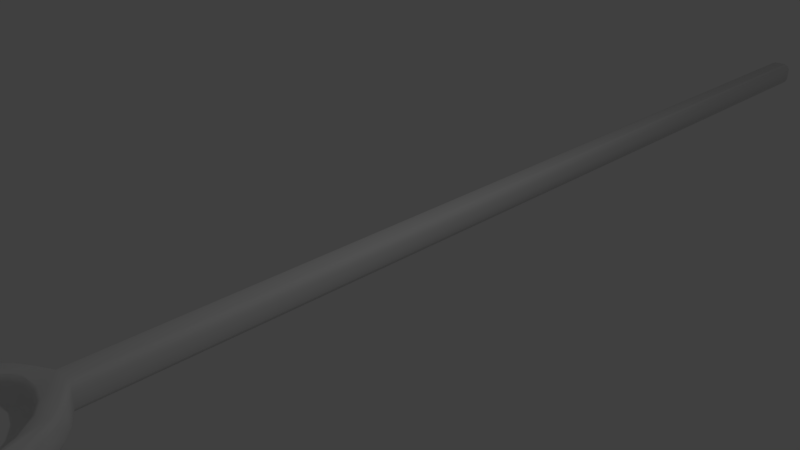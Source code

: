 # Source: polspoon.blend  (saved by Blender 2.77.0; exported with 4.5.12 LTS)
import bpy
from mathutils import Matrix  # noqa: F401  (used for matrix-valued properties, if any)

bpy.ops.wm.read_factory_settings(use_empty=True)
scene = bpy.context.scene
scene.name = 'Scene'

# ---- collections
col_collection_1 = bpy.data.collections.new('Collection 1'); scene.collection.children.link(col_collection_1)

# ---- materials (node trees are filled in below, after node groups)
mat_material_001 = bpy.data.materials.new('Material.001')
mat_material_001.alpha_threshold = 0.0
mat_material_001.use_transparent_shadow = False
mat_material_001.roughness = 0.5
mat_material_001.specular_intensity = 0.0

# ---- material node trees

# ---- world
world_world = bpy.data.worlds.new('World'); scene.world = world_world
world_world.color = (0.05088, 0.05088, 0.05088)
world_world.use_sun_shadow = False
world_world.sun_shadow_jitter_overblur = 0.0
world_world.cycles.sampling_method = 'MANUAL'

# ---- cameras
cam_camera = bpy.data.cameras.new('Camera')
cam_camera.clip_end = 100.0
cam_camera.lens = 35.0
cam_camera.sensor_width = 32.0
cam_camera.sensor_height = 18.0
cam_camera.ortho_scale = 7.314
cam_camera.dof.focus_distance = 0.0
cam_camera.dof.aperture_fstop = 128.0

# ---- lights
light_lamp = bpy.data.lights.new('Lamp', 'POINT')
light_lamp.transmission_factor = 0.0
light_lamp.cutoff_distance = 30.0
light_lamp.energy = 100.0
light_lamp.shadow_buffer_clip_start = 1.001
light_lamp.shadow_soft_size = 0.1
light_lamp.shadow_maximum_resolution = 0.006
light_lamp.use_absolute_resolution = True

# ---- meshes
me_polspoon = bpy.data.meshes.new('polspoon')
me_polspoon.from_pydata([(7.375, 412.9, 4.334), (7.497, -152.4, 3.163), (7.336, 413.6, -2.889), (7.381, -152.5, -3.07), (3.773, 417.4, -2.417), (-3.493, 417.4, -2.981), (3.487, 417.4, 4.31), (-3.779, 417.4, 3.741), (-7.287, 413.8, -2.947), (-7.428, -152.5, -2.992), (-7.325, 413.6, 4.278), (-7.323, -152.3, 4.632), (-14.57, -156.7, -3.396), (-13.8, -156.3, 6.559), (36.27, -228.3, 6.319), (33.74, -236.3, 5.803), (32.77, -238.5, -2.987), (-33.97, -181.0, 5.742), (-30.52, -173.9, 6.307), (-28.14, -169.8, -2.883), (-25.09, -166.1, -1.837), (-20.96, -161.3, 5.853), (-20.81, -161.2, -3.015), (-26.4, -167.3, 5.762), (-33.37, -179.7, -3.051), (-37.04, -191.3, -2.991), (-27.34, -248.2, 5.899), (-28.38, -246.7, -2.991), (-31.48, -241.4, 5.833), (-34.14, -235.2, -3.017), (-34.51, -234.1, 6.316), (-36.55, -227.6, -2.998), (-36.62, -226.8, 6.489), (-38.71, -214.1, -3.023), (-38.91, -211.5, 5.782), (-38.48, -200.2, -3.022), (-37.75, -195.6, 6.507), (-36.27, -188.4, 6.329), (-24.46, -251.9, -2.939), (-22.27, -254.3, 5.869), (-19.93, -256.4, -3.012), (-15.95, -259.5, 5.841), (-12.08, -261.6, -3.005), (-8.505, -263.0, 5.875), (-4.824, -263.9, -2.932), (0.8313, -264.3, 5.877), (0.5844, -264.3, -3.019), (5.767, -263.6, 6.304), (8.689, -262.9, -2.88), (10.8, -262.0, 6.512), (18.92, -257.3, 5.776), (16.09, -259.3, -2.934), (21.94, -254.5, -3.008), (23.92, -252.4, 6.329), (26.32, -249.6, -2.999), (27.92, -247.4, 5.859), (17.16, -158.2, -3.015), (14.29, -156.4, 5.799), (22.75, -163.1, -3.024), (24.31, -164.7, 5.787), (26.64, -167.7, -3.008), (29.52, -172.3, 6.424), (32.83, -178.5, -2.974), (33.59, -180.2, 5.877), (35.67, -186.1, -2.955), (37.04, -192.1, 6.446), (38.01, -196.7, -3.007), (38.59, -201.1, 5.854), (38.84, -211.0, -3.013), (38.48, -215.1, 6.427), (38.03, -219.6, -3.421), (36.32, -228.3, -3.058), (7.166, -152.2, 5.003), (3.491, 413.8, 7.976), (-3.668, 413.6, 7.981), (4.012, -152.3, 7.966), (-3.717, -152.4, 8.031), (17.88, -161.7, 8.118), (9.31, -163.7, 8.093), (22.33, -166.0, 8.118), (23.34, -178.0, 7.903), (31.43, -180.8, 8.1), (2.456, -255.3, 8.107), (-6.563, -254.1, 8.058), (-7.637, -260.9, 8.11), (-13.52, -158.5, 8.097), (-10.14, -163.0, 8.161), (32.04, -234.3, 8.136), (28.56, -227.9, 8.1), (28.45, -188.8, 8.086), (36.32, -201.0, 8.1), (36.41, -214.4, 8.11), (31.34, -208.9, 8.086), (20.16, -244.3, 7.998), (26.02, -246.1, 8.121), (18.09, -255.1, 8.1), (11.04, -252.4, 8.126), (10.12, -260.0, 8.1), (-14.58, -257.7, 8.1), (-13.44, -250.8, 8.093), (-20.46, -252.9, 8.11), (-25.72, -235.4, 8.11), (-29.4, -240.4, 8.115), (-25.39, -247.1, 8.1), (-30.68, -218.2, 8.086), (-36.58, -211.7, 8.118), (-34.55, -226.5, 8.1), (-35.8, -196.7, 8.1), (-30.33, -196.2, 8.1), (-25.15, -169.5, 8.128), (-19.64, -163.1, 8.1), (-3.566, 413.5, -6.717), (3.58, 412.7, -6.766), (3.755, -154.6, -6.705), (23.49, -169.6, -6.715), (-24.11, -246.8, -6.689), (-35.07, -213.4, -6.709), (34.43, -197.7, -6.709), (-29.85, -180.8, -6.709), (-24.95, -171.7, -6.709), (7.49, -259.5, -6.669), (-10.66, -258.2, -6.709), (-6.481, 413.7, -4.691), (-6.548, -153.0, -4.776), (-5.404, 413.7, -5.78), (-4.4, -154.3, -6.555), (5.436, 413.7, -5.754), (5.951, -153.3, -5.526), (6.506, 413.7, -4.646), (-5.444, 413.7, 7.078), (-6.088, -152.1, 6.741), (-6.469, 413.8, 5.997), (6.448, 413.7, 6.025), (6.051, -152.1, 6.769), (5.443, 413.7, 7.071), (4.042, 412.6, 7.918), (-6.103, 416.1, 4.029), (-5.299, 415.6, 6.062), (-3.942, 416.8, 5.568), (-3.282, 417.4, 4.539), (-3.428, 415.6, 7.081), (3.313, 416.1, 6.749), (-6.42, 415.6, -2.761), (5.379, 415.6, 6.025), (4.899, 416.8, 4.59), (6.889, 414.9, 4.137), (-3.381, 416.1, -5.443), (-5.407, 415.6, -4.637), (-4.904, 416.8, -3.256), (6.095, 416.1, -2.705), (3.472, 414.9, -6.228), (5.297, 415.6, -4.739), (3.918, 416.8, -4.251), (3.277, 417.4, -3.213), (-19.5, -175.5, 1.287), (-14.3, -169.7, 1.251), (-13.65, -169.1, 5.848), (-10.64, -167.0, 5.845), (-7.522, -165.6, 1.155), (-17.56, -172.8, 5.928), (-21.08, -177.4, 6.375), (-22.1, -179.7, 1.284), (-24.13, -183.5, 5.819), (-25.46, -187.2, 1.198), (-26.01, -188.3, 5.853), (-27.85, -195.9, 1.288), (-28.34, -196.5, 6.567), (-28.94, -205.3, 1.237), (-29.23, -206.5, 5.92), (-28.74, -217.4, 6.415), (-28.23, -217.1, 0.3973), (-26.47, -226.6, 1.219), (-26.73, -226.2, 5.801), (-23.24, -235.0, 1.201), (-23.83, -234.1, 5.822), (-18.26, -243.0, 1.273), (-20.26, -240.4, 5.855), (-17.23, -244.3, 5.767), (-10.89, -249.6, 1.146), (-12.08, -249.0, 5.862), (-4.347, -252.4, 1.382), (0.02714, -252.6, 0.5775), (-4.496, -252.4, 5.763), (-7.378, -251.7, 6.417), (19.52, -241.2, 1.155), (17.03, -244.2, 0.7255), (15.69, -245.9, 5.868), (-0.03899, -252.9, 5.895), (3.8, -252.6, 5.837), (5.933, -251.9, 1.174), (10.58, -250.0, 5.901), (12.05, -248.8, 1.232), (19.12, -242.0, 5.798), (23.44, -234.5, 1.266), (22.59, -236.6, 5.934), (23.41, -234.9, 5.849), (26.14, -227.6, 1.198), (26.31, -227.5, 5.803), (28.35, -218.9, 5.876), (28.23, -218.6, 1.319), (29.1, -209.3, 5.754), (29.03, -208.0, 1.219), (28.14, -197.9, 1.184), (14.88, -170.0, 5.787), (14.52, -170.0, 1.31), (20.82, -177.0, 6.464), (18.82, -174.6, 1.323), (28.67, -200.3, 5.938), (28.36, -198.2, 5.851), (26.42, -189.7, 5.753), (25.65, -187.5, 1.273), (23.63, -182.2, 6.308), (21.42, -178.6, 1.186), (11.93, -168.0, 1.301), (6.508, -165.0, 2.061), (8.204, -165.6, 5.864), (-0.4786, -163.9, 1.321), (1.538, -163.9, 5.861), (-5.172, -164.6, 5.839), (-1.743, -248.9, -1.838), (22.85, -188.6, -1.796), (25.27, -198.5, -1.735), (-23.71, -225.5, -1.735), (-20.65, -233.6, -1.776), (7.425, -247.3, -1.838), (25.23, -218.6, -1.735), (22.99, -227.5, -1.763), (-22.6, -187.9, -1.735), (-11.74, -171.4, -1.743), (-0.03638, -167.0, -1.745), (-0.7434, -164.9, -0.6058), (6.137, -165.3, 0.3413), (-28.69, -215.3, 1.243), (-7.127, -166.5, -0.7343), (-6.446, -168.0, -1.642), (12.91, -169.5, -0.316), (18.01, -175.4, -0.7), (20.63, -179.4, -0.7341), (24.62, -187.6, -0.6432), (27.34, -197.8, -0.3414), (27.98, -208.0, -0.7046), (27.08, -218.9, -0.7363), (25.3, -227.3, -0.4434), (22.65, -233.8, -0.6656), (18.72, -240.4, -0.7453), (11.33, -248.1, -0.6527), (5.613, -251.3, -0.198), (-4.401, -251.2, -0.7078), (-10.7, -248.8, -0.3185), (-17.64, -242.9, -0.0815), (-22.53, -234.0, -0.7288), (-25.7, -226.3, -0.3647), (-28.02, -205.4, -0.5042), (-26.77, -196.4, -0.8144), (-24.72, -187.4, -0.3492), (-21.28, -180.2, -0.6062), (-18.39, -175.8, -0.6725), (-13.24, -170.1, -0.5822), (5.764, -167.1, -1.429), (12.26, -170.6, -1.356), (18.19, -178.3, -1.643), (26.35, -208.3, -1.642), (21.02, -233.4, -1.642), (15.95, -242.6, -1.376), (10.41, -246.7, -1.642), (5.049, -250.1, -1.38), (-0.1039, -250.9, -1.314), (-3.997, -249.6, -1.642), (-10.26, -247.7, -1.343), (-16.59, -242.0, -1.364), (-25.96, -215.9, -1.642), (-25.21, -196.5, -1.642), (-18.35, -178.5, -1.643), (-27.04, -216.2, -1.079), (-13.06, -166.0, 8.01), (-5.51, -162.6, 8.01), (1.633, -161.6, 8.087), (16.76, -168.9, 8.037), (-20.52, -243.7, 8.011), (-26.59, -183.7, 8.034), (-20.98, -174.1, 7.95), (-12.51, -167.1, 7.339), (-5.336, -163.8, 7.229), (1.859, -163.1, 7.291), (8.681, -165.1, 7.27), (15.38, -169.4, 7.263), (27.14, -189.3, 7.312), (29.24, -199.0, 7.273), (29.92, -209.1, 7.312), (29.03, -219.1, 7.252), (27.1, -227.7, 7.312), (23.71, -236.2, 7.325), (19.82, -242.4, 7.312), (16.46, -246.3, 7.312), (10.7, -250.9, 7.308), (3.907, -253.3, 7.257), (0.05142, -253.7, 7.312), (-5.932, -252.9, 7.302), (-12.6, -249.5, 7.295), (-19.08, -243.5, 7.267), (-24.46, -234.6, 7.312), (-27.45, -226.6, 7.312), (-29.88, -206.6, 7.238), (-26.82, -188.2, 7.312), (-24.92, -183.2, 7.312), (-18.31, -172.5, 7.312), (14.29, -157.2, 7.12), (19.57, -160.3, 6.486), (23.61, -165.1, 7.309), (32.85, -180.4, 7.313), (37.79, -201.0, 7.312), (33.02, -236.0, 7.313), (27.27, -246.9, 7.313), (18.92, -256.3, 7.313), (0.868, -263.5, 7.313), (-8.198, -262.3, 7.313), (-15.48, -258.8, 7.313), (-21.64, -253.8, 7.312), (-26.69, -247.8, 7.312), (-30.69, -241.2, 7.312), (-38.1, -211.5, 7.312), (-33.26, -181.4, 7.312), (-25.79, -167.8, 7.312), (-20.52, -161.9, 7.313), (34.88, -227.8, 7.87), (22.98, -251.2, 7.87), (5.224, -262.1, 8.044), (-32.98, -234.0, 7.87), (-34.77, -189.3, 8.063), (-29.4, -174.9, 7.87), (16.51, -159.6, -5.554), (14.3, -156.6, -3.377), (15.03, -160.8, -6.599), (21.67, -163.7, -5.192), (25.57, -168.4, -5.386), (31.79, -179.6, -5.52), (34.66, -186.9, -5.189), (36.69, -197.0, -5.464), (37.99, -211.0, -4.776), (35.5, -228.1, -4.776), (31.65, -238.1, -5.188), (25.44, -248.2, -5.615), (21.13, -253.8, -5.128), (15.44, -258.0, -5.515), (8.514, -261.5, -5.436), (0.5931, -263.0, -5.372), (-4.885, -262.5, -5.421), (-11.37, -260.3, -5.493), (-19.39, -255.8, -4.776), (-23.66, -250.8, -5.417), (-27.52, -245.6, -5.407), (-33.06, -234.2, -5.484), (-35.55, -226.9, -5.162), (-37.18, -213.8, -5.644), (-37.38, -200.6, -5.168), (-35.66, -191.8, -5.598), (-32.47, -180.1, -4.97), (-27.26, -170.9, -5.45), (-20.2, -161.8, -4.776), (36.04, -210.6, -6.411), (34.43, -227.8, -5.883), (-18.65, -254.2, -6.276), (-19.3, -163.5, -6.385), (29.81, -179.9, -6.593), (33.09, -227.5, -6.593), (23.75, -247.4, -6.593), (14.23, -256.5, -6.593), (-2.238, -261.0, -6.584), (-30.97, -234.1, -6.593), (-33.77, -192.0, -6.593)], [], [(321, 329, 322, 18), (242, 243, 193, 196), (235, 259, 236), (17, 18, 19), (19, 18, 20), (190, 294, 293, 186), (23, 20, 18), (19, 24, 17), (56, 307, 59, 58), (27, 26, 28), (191, 245, 246, 189), (49, 326, 314, 47), (110, 323, 322, 329, 109), (113, 114, 117, 120, 121, 115, 116, 118, 119, 125, 111, 112), (39, 38, 40), (39, 40, 41), (41, 42, 43), (43, 42, 44), (45, 44, 46), (268, 267, 219, 223, 269), (47, 48, 49), (49, 48, 50), (48, 51, 50), (319, 318, 103, 102, 327), (58, 59, 61, 60), (199, 241, 242, 196), (218, 282, 281, 157), (27, 28, 30, 29), (56, 57, 307), (69, 310, 90, 91, 324), (259, 235, 231, 258), (60, 61, 62), (62, 61, 63), (46, 345, 344, 48), (339, 360, 359, 338, 70), (131, 10, 11, 130), (279, 108, 166, 303, 304), (25, 37, 17, 24), (3, 1, 72, 57, 56), (173, 250, 251, 171), (146, 152, 150), (231, 235, 213), (54, 341, 340, 16), (314, 315, 43, 45), (322, 323, 21, 23), (198, 200, 201, 199), (234, 233, 257, 228), (245, 185, 263), (266, 181, 246, 265), (69, 14, 71, 70), (151, 152, 149), (265, 245, 264), (113, 127, 330, 332), (61, 308, 79, 81, 309), (22, 20, 23, 21), (149, 144, 145), (129, 74, 140, 137), (312, 325, 313, 53), (175, 249, 250, 173), (122, 8, 142, 147), (98, 100, 317, 316), (198, 289, 288, 200), (20, 22, 19), (0, 1, 3, 2), (27, 38, 39, 26), (35, 354, 353, 33), (136, 138, 7), (7, 138, 139), (112, 150, 126), (201, 240, 241, 199), (42, 41, 40), (60, 62, 335, 334), (69, 70, 68), (29, 31, 352, 351), (116, 353, 354, 355, 369), (137, 138, 136), (229, 230, 233, 234), (183, 297, 182), (62, 63, 65, 64), (52, 342, 341, 54), (174, 176, 175, 173), (193, 243, 244, 184), (9, 12, 13, 11), (344, 345, 367, 120), (112, 111, 150), (206, 212, 211), (351, 368, 115, 350), (149, 152, 4), (4, 152, 153), (0, 145, 132), (141, 138, 140), (154, 155, 156), (253, 254, 163, 165), (3, 56, 331), (157, 158, 218), (125, 362, 358, 12, 123), (142, 8, 10, 136), (349, 115, 361), (232, 168, 169), (353, 116, 368, 351, 352), (258, 230, 229), (293, 294, 96, 93), (188, 190, 189), (178, 179, 180), (182, 180, 183), (183, 180, 179), (186, 185, 190), (181, 187, 188), (337, 117, 363, 335, 336), (44, 45, 43), (191, 190, 185), (184, 192, 193), (192, 194, 193), (49, 313, 95, 97, 326), (172, 301, 300, 174), (13, 12, 22, 21), (201, 200, 202), (203, 204, 205), (205, 204, 206), (67, 66, 64, 65), (200, 207, 202), (195, 197, 196, 193, 194), (155, 157, 156), (210, 211, 212), (213, 203, 214), (203, 215, 214), (318, 319, 28, 26), (214, 215, 216), (215, 217, 216), (8, 9, 11, 10), (229, 228, 227, 222, 223, 219, 224, 226, 225, 221, 220), (214, 231, 213), (38, 27, 350, 349), (206, 211, 205), (118, 369, 355, 356, 357, 119), (121, 120, 367), (31, 33, 353, 352), (197, 198, 199, 196), (177, 179, 178, 175), (247, 181, 266), (46, 44, 346, 345), (225, 241, 240, 261), (238, 237, 260, 220), (209, 211, 210), (308, 59, 307), (141, 140, 74, 73), (98, 84, 326, 97, 95, 94, 87, 91, 90, 81, 79, 78, 277, 80, 89, 92, 88, 93, 96, 82, 83, 99, 101, 104, 108, 279, 280, 86, 276, 76, 85, 110, 109, 328, 107, 105, 106, 102, 103, 100), (238, 239, 202, 210), (321, 17, 37), (10, 131, 137, 136), (232, 170, 167), (167, 170, 252), (326, 84, 315, 314), (77, 75, 135, 73, 74, 76, 276, 78, 79), (217, 218, 216), (69, 324, 311, 14), (343, 344, 120, 366), (252, 253, 165, 167), (181, 247, 180), (22, 358, 357, 19), (264, 224, 265), (222, 227, 271, 270), (268, 247, 267), (154, 256, 257, 155), (218, 217, 283, 282), (309, 63, 61), (272, 256, 255), (346, 347, 121, 367), (338, 359, 337), (147, 148, 146), (141, 6, 139, 138), (72, 0, 132, 133), (2, 128, 151, 149), (317, 318, 26, 39), (45, 46, 48, 47), (52, 54, 55, 53), (163, 254, 255, 161), (237, 238, 210, 212), (260, 237, 236), (252, 273, 270, 271, 253), (19, 357, 356, 24), (259, 258, 229, 220, 260), (36, 320, 105, 107, 328), (248, 249, 175, 178), (182, 187, 181, 180), (159, 160, 161, 154), (319, 327, 32, 30), (209, 210, 202, 207, 208), (252, 170, 273), (209, 208, 287, 286), (297, 83, 82, 296), (251, 250, 223, 222, 270, 273), (197, 195, 291, 290), (203, 213, 204), (86, 274, 275), (86, 275, 276), (186, 192, 184, 185), (205, 285, 203), (274, 281, 282), (274, 282, 275), (275, 282, 283), (275, 283, 276), (276, 283, 284), (276, 284, 78), (78, 284, 285), (78, 285, 277), (277, 285, 80), (80, 286, 89), (88, 92, 288, 289, 290), (35, 36, 37, 25), (155, 257, 233, 158), (101, 300, 301, 169, 104), (93, 292, 293), (96, 294, 295), (96, 295, 82), (82, 295, 296), (127, 3, 331, 56, 330), (99, 298, 299), (99, 299, 278), (278, 299, 300), (278, 300, 101), (249, 248, 268, 269), (153, 5, 7, 139, 6, 4), (307, 306, 75, 77, 79, 308), (279, 304, 280), (280, 305, 281, 274, 86), (285, 205, 80), (80, 211, 286), (297, 183, 298), (304, 160, 280), (280, 160, 305), (311, 15, 14), (283, 217, 215), (283, 215, 284), (284, 215, 203), (284, 203, 285), (162, 304, 303, 164), (239, 238, 220, 221, 261, 240), (129, 130, 76, 74), (179, 298, 183), (200, 288, 287, 208, 207), (13, 323, 110, 85, 76), (2, 145, 0), (192, 292, 291, 195, 194), (172, 174, 173, 171), (180, 247, 248, 178), (294, 190, 188), (294, 188, 295), (295, 188, 187), (295, 187, 296), (298, 179, 177), (298, 177, 299), (315, 316, 41, 43), (66, 67, 69, 68), (255, 254, 253, 271, 227, 272), (302, 168, 166), (51, 52, 53, 50), (146, 5, 153, 152), (328, 329, 321), (307, 57, 306), (168, 232, 167), (75, 306, 133), (133, 306, 57), (133, 57, 72), (36, 35, 33, 34), (8, 122, 123, 9), (168, 302, 169), (84, 98, 316, 315), (257, 256, 272, 228), (105, 320, 32, 327, 106), (29, 30, 32, 31), (16, 71, 14, 15), (5, 148, 136, 7), (160, 304, 162), (108, 104, 169, 302, 166), (126, 127, 113, 112), (161, 255, 256, 154), (40, 38, 349, 348), (90, 310, 65, 309, 81), (169, 172, 171, 170, 232), (278, 101, 99), (31, 32, 34, 33), (36, 328, 321, 37), (311, 312, 55, 15), (359, 364, 365, 366, 120, 117), (266, 265, 224, 219, 267), (169, 301, 172), (182, 297, 296, 187), (149, 4, 6, 144), (325, 95, 313), (162, 164, 163, 161, 160), (185, 245, 191), (198, 197, 290, 289), (310, 67, 65), (202, 239, 240, 201), (71, 16, 340, 339), (221, 225, 261), (134, 143, 141, 73), (242, 241, 225, 226, 262, 243), (127, 128, 2, 3), (174, 300, 299, 176), (109, 329, 328), (106, 327, 102), (95, 325, 94), (87, 324, 91), (312, 311, 324, 87, 94, 325), (13, 130, 11), (13, 76, 130), (114, 113, 332), (297, 298, 99, 83), (100, 103, 318, 317), (163, 164, 166, 165), (341, 365, 364, 360, 340), (263, 244, 243, 262), (134, 135, 75, 133), (231, 216, 230), (40, 348, 347, 42), (334, 335, 363, 114), (52, 51, 343, 342), (66, 68, 338, 337), (44, 42, 347, 346), (340, 360, 339), (58, 333, 330, 56), (233, 230, 216, 158), (206, 236, 237, 212), (27, 29, 351, 350), (332, 330, 333, 334, 114), (316, 317, 39, 41), (250, 249, 269), (93, 88, 290, 291, 292), (48, 344, 343, 51), (348, 361, 347), (166, 168, 167, 165), (64, 66, 337, 336), (24, 356, 355, 25), (143, 144, 141), (204, 235, 236, 206), (60, 334, 333, 58), (62, 64, 336, 335), (115, 349, 350), (125, 119, 362), (25, 355, 354, 35), (186, 293, 292, 192), (320, 34, 32), (111, 124, 147, 146), (343, 366, 365, 341, 342), (216, 231, 214), (156, 281, 305, 159), (263, 262, 226, 224, 264), (54, 16, 15, 55), (121, 361, 115), (368, 116, 115), (116, 369, 118), (122, 124, 125, 123), (89, 286, 287, 288, 92), (70, 338, 68), (9, 123, 12), (245, 263, 264), (323, 13, 21), (267, 247, 266), (131, 130, 129), (209, 286, 211), (313, 49, 50), (185, 244, 263), (150, 152, 151), (132, 143, 134), (71, 339, 70), (164, 303, 166), (357, 362, 119), (124, 122, 147), (320, 36, 34), (347, 361, 121), (268, 248, 247), (132, 145, 143), (128, 126, 151), (189, 190, 191), (135, 134, 73), (337, 359, 117), (265, 246, 245), (111, 146, 150), (157, 281, 156), (171, 251, 170), (1, 0, 72), (211, 80, 205), (132, 134, 133), (246, 181, 189), (142, 148, 147), (360, 364, 359), (176, 299, 177), (310, 69, 67), (128, 127, 126), (146, 148, 5), (176, 177, 175), (231, 230, 258), (321, 18, 17), (309, 65, 63), (313, 50, 53), (2, 149, 145), (319, 30, 28), (213, 235, 204), (117, 114, 363), (126, 150, 151), (154, 156, 159), (155, 158, 157), (308, 61, 59), (273, 170, 251), (181, 188, 189), (260, 236, 259), (22, 12, 358), (141, 144, 6), (145, 144, 143), (358, 362, 357), (314, 45, 47), (124, 111, 125), (244, 185, 184), (216, 218, 158), (131, 129, 137), (348, 349, 361), (345, 346, 367), (322, 23, 18), (228, 229, 234), (312, 53, 55), (140, 138, 137), (148, 142, 136), (227, 228, 272), (159, 305, 160), (250, 269, 223)])
me_polspoon.polygons.foreach_set('use_smooth', [True] * 427)
_uv = me_polspoon.uv_layers.new(name='UVMap')
_uv.uv.foreach_set('vector', [0.8159, 0.2348, 0.3676, 0.1304, 0.3832, 0.1405, 0.8127, 0.2458, 0.9134, 0.2089, 0.9154, 0.2191, 0.9069, 0.2196, 0.906, 0.2092, 0.8211, 0.00628, 0.8245, 0.007813, 0.7996, 0.01498, 0.8089, 0.2353, 0.8127, 0.2458, 0.7743, 0.2522, 0.7743, 0.2522, 0.8127, 0.2458, 0.7802, 0.2581, 0.7706, 0.2763, 0.7645, 0.2765, 0.7667, 0.2676, 0.7714, 0.268, 0.8124, 0.2561, 0.7802, 0.2581, 0.8127, 0.2458, 0.7743, 0.2522, 0.7714, 0.2373, 0.8089, 0.2353, 0.8351, 0.1261, 0.8735, 0.1293, 0.8697, 0.1366, 0.8325, 0.1336, 0.7742, 0.1397, 0.813, 0.1374, 0.8109, 0.1469, 0.7907, 0.274, 0.7989, 0.2751, 0.7963, 0.2836, 0.7898, 0.2833, 0.925, 0.2655, 0.93, 0.2729, 0.9285, 0.2802, 0.9237, 0.2728, 0.4104, 0.1475, 0.4063, 0.1491, 0.3832, 0.1405, 0.3676, 0.1304, 0.3856, 0.1379, 0.1531, 0.1601, 0.06597, 0.1386, 0.01682, 0.098, 0.1288, 0.005963, 0.2075, 0.007376, 0.267, 0.02405, 0.3176, 0.0723, 0.2979, 0.1203, 0.2773, 0.134, 0.1882, 0.1604, 0.2258, 0.9952, 0.1944, 0.994, 0.8154, 0.1289, 0.7763, 0.1325, 0.7782, 0.1262, 0.928, 0.3119, 0.8886, 0.309, 0.9252, 0.3037, 0.9252, 0.3037, 0.8858, 0.2985, 0.9233, 0.2936, 0.9233, 0.2936, 0.8858, 0.2985, 0.8847, 0.2888, 0.9221, 0.2803, 0.8847, 0.2888, 0.8837, 0.2808, 0.9293, 0.1202, 0.9027, 0.1233, 0.8928, 0.122, 0.9744, 0.09938, 0.9566, 0.1115, 0.9237, 0.2728, 0.8843, 0.2686, 0.925, 0.2655, 0.925, 0.2655, 0.8843, 0.2686, 0.9237, 0.2527, 0.8843, 0.2686, 0.8854, 0.2572, 0.9237, 0.2527, 0.3597, 0.03279, 0.3769, 0.02297, 0.3819, 0.02415, 0.3641, 0.03369, 0.3496, 0.04361, 0.8325, 0.1336, 0.8697, 0.1366, 0.8705, 0.1489, 0.8309, 0.1417, 0.9045, 0.196, 0.9136, 0.1958, 0.9134, 0.2089, 0.906, 0.2092, 0.8285, 0.2857, 0.8214, 0.2859, 0.8233, 0.2749, 0.8288, 0.2773, 0.7742, 0.1397, 0.8109, 0.1469, 0.8114, 0.1572, 0.7714, 0.1557, 0.9186, 0.3163, 0.8818, 0.3197, 0.8794, 0.3123, 0.657, 0.07089, 0.657, 0.09087, 0.6524, 0.09073, 0.6522, 0.07102, 0.645, 0.05139, 0.8245, 0.007813, 0.8211, 0.00628, 0.85, 0.0004661, 0.8519, 0.00244, 0.8309, 0.1417, 0.8705, 0.1489, 0.8291, 0.1589, 0.8291, 0.1589, 0.8705, 0.1489, 0.867, 0.1615, 0.8837, 0.2808, 0.8764, 0.2806, 0.8765, 0.2688, 0.8843, 0.2686, 0.009591, 0.05278, 0.01433, 0.05314, 0.008785, 0.078, 0.0, 0.07799, 0.002379, 0.06613, 0.6628, 0.00272, 0.6707, 0.002958, 0.6691, 0.8333, 0.6597, 0.8329, 0.3805, 0.1156, 0.3626, 0.09917, 0.3672, 0.09888, 0.3778, 0.1106, 0.3862, 0.1179, 0.7698, 0.2199, 0.8102, 0.224, 0.8089, 0.2353, 0.7714, 0.2373, 0.92, 0.3305, 0.8932, 0.3296, 0.8852, 0.3299, 0.8818, 0.3197, 0.9186, 0.3163, 0.9469, 0.1488, 0.9553, 0.1493, 0.9531, 0.1617, 0.946, 0.1616, 0.2245, 0.9988, 0.1938, 1.0, 0.1948, 0.9973, 0.8533, 0.302, 0.8583, 0.311, 0.8511, 0.31, 0.834, 0.2595, 0.8264, 0.2587, 0.8236, 0.2449, 0.8311, 0.2455, 0.9285, 0.2802, 0.9296, 0.2931, 0.9233, 0.2936, 0.9221, 0.2803, 0.8177, 0.2558, 0.8202, 0.2649, 0.8153, 0.2654, 0.8124, 0.2561, 0.8849, 0.1962, 0.885, 0.182, 0.9049, 0.1803, 0.9045, 0.196, 0.9049, 0.003283, 0.9069, 0.001788, 0.9347, 0.006233, 0.9281, 0.008088, 0.8358, 0.1214, 0.8125, 0.1155, 0.8152, 0.1136, 0.8005, 0.2918, 0.7926, 0.292, 0.7963, 0.2836, 0.8005, 0.284, 0.8684, 0.2128, 0.8696, 0.2319, 0.8291, 0.2317, 0.8269, 0.2189, 0.7121, 0.00182, 0.7153, 0.0, 0.7188, 0.001219, 0.8631, 0.1241, 0.8358, 0.1214, 0.8399, 0.1195, 0.1531, 0.1601, 0.1439, 0.162, 0.09836, 0.1532, 0.1037, 0.1511, 0.6206, 0.133, 0.5979, 0.1438, 0.5931, 0.1424, 0.6319, 0.1205, 0.6363, 0.1211, 0.7772, 0.2657, 0.7802, 0.2581, 0.8124, 0.2561, 0.8153, 0.2654, 0.7188, 0.001219, 0.7498, 0.0002432, 0.7481, 0.003304, 0.4867, 0.9955, 0.4944, 0.9952, 0.4951, 0.9981, 0.4887, 0.9981, 0.6114, 0.02363, 0.5922, 0.01714, 0.5748, 0.009993, 0.5957, 0.01608, 0.9481, 0.136, 0.9545, 0.136, 0.9553, 0.1493, 0.9469, 0.1488, 0.7089, 0.002692, 0.7017, 0.002847, 0.7006, 7.897e-05, 0.7066, 0.0, 0.4287, 0.008385, 0.4032, 0.01555, 0.3987, 0.01406, 0.4253, 0.006649, 0.8849, 0.1962, 0.8787, 0.1964, 0.878, 0.1819, 0.885, 0.182, 0.7802, 0.2581, 0.7772, 0.2657, 0.7743, 0.2522, 0.7485, 0.006681, 0.7435, 0.8241, 0.7166, 0.8241, 0.7172, 0.004919, 0.7742, 0.1397, 0.7763, 0.1325, 0.8154, 0.1289, 0.813, 0.1374, 0.7693, 0.2066, 0.7618, 0.2066, 0.7618, 0.1867, 0.7691, 0.1866, 0.8125, 0.3251, 0.8035, 0.3274, 0.8027, 0.3242, 0.8027, 0.3242, 0.8035, 0.3274, 0.8002, 0.3256, 0.1944, 0.994, 0.1948, 0.9973, 0.1868, 0.9957, 0.9049, 0.1803, 0.9131, 0.1805, 0.9136, 0.1958, 0.9045, 0.196, 0.8858, 0.2985, 0.9252, 0.3037, 0.8886, 0.309, 0.8309, 0.1417, 0.8291, 0.1589, 0.8215, 0.1591, 0.8235, 0.1422, 0.8684, 0.2128, 0.8269, 0.2189, 0.8278, 0.2074, 0.7714, 0.1557, 0.7702, 0.167, 0.7628, 0.1674, 0.7641, 0.1561, 0.3176, 0.0723, 0.3265, 0.07207, 0.3284, 0.09178, 0.3212, 0.1047, 0.3137, 0.1041, 0.8097, 0.3282, 0.8035, 0.3274, 0.8125, 0.3251, 0.8769, 0.002136, 0.8793, 2.306e-05, 0.9069, 0.001788, 0.9049, 0.003283, 0.7686, 0.3024, 0.7633, 0.3007, 0.7708, 0.2986, 0.8291, 0.1589, 0.867, 0.1615, 0.8684, 0.1795, 0.8283, 0.1707, 0.8868, 0.2478, 0.8794, 0.2485, 0.8814, 0.241, 0.889, 0.2402, 0.9266, 0.1499, 0.9274, 0.1397, 0.9481, 0.136, 0.9469, 0.1488, 0.9069, 0.2196, 0.9154, 0.2191, 0.9153, 0.2293, 0.9092, 0.2298, 0.9769, 0.2396, 0.9784, 0.2503, 0.9364, 0.2509, 0.9441, 0.2399, 0.1256, 0.003009, 0.1594, 0.0007275, 0.1715, 0.003892, 0.1288, 0.005963, 0.1944, 0.994, 0.2258, 0.9952, 0.1948, 0.9973, 0.909, 0.1324, 0.9083, 0.1379, 0.8853, 0.1426, 0.306, 0.04131, 0.2985, 0.04231, 0.267, 0.02405, 0.2814, 0.02525, 0.7633, 0.3156, 0.7695, 0.3131, 0.7697, 0.316, 0.7697, 0.316, 0.7695, 0.3131, 0.7722, 0.3146, 0.7485, 0.006681, 0.7481, 0.003304, 0.7561, 0.004811, 0.7723, 0.329, 0.8035, 0.3274, 0.8017, 0.3297, 0.8515, 0.2628, 0.8496, 0.2716, 0.8295, 0.2724, 0.9563, 0.2057, 0.9553, 0.2179, 0.949, 0.2184, 0.9471, 0.2063, 0.92, 0.3305, 0.9186, 0.3163, 0.9214, 0.3206, 0.8288, 0.2773, 0.8485, 0.282, 0.8285, 0.2857, 0.1882, 0.1604, 0.2511, 0.1469, 0.2567, 0.149, 0.23, 0.1558, 0.1979, 0.1623, 0.7006, 7.897e-05, 0.7017, 0.002847, 0.6707, 0.002958, 0.671, 0.0001539, 0.2647, 0.01796, 0.267, 0.02405, 0.2418, 0.01271, 0.9458, 0.1795, 0.9261, 0.1913, 0.9239, 0.1753, 0.3265, 0.07207, 0.3176, 0.0723, 0.2985, 0.04231, 0.306, 0.04131, 0.3183, 0.05256, 0.8519, 0.00244, 0.8793, 2.306e-05, 0.8769, 0.002136, 0.5646, 0.02459, 0.539, 0.0181, 0.5418, 0.01632, 0.5791, 0.02793, 0.7699, 0.2864, 0.7706, 0.2763, 0.7898, 0.2833, 0.7919, 0.3075, 0.7724, 0.3093, 0.7898, 0.2984, 0.7708, 0.2986, 0.7898, 0.2984, 0.7686, 0.3024, 0.7686, 0.3024, 0.7898, 0.2984, 0.7724, 0.3093, 0.7714, 0.268, 0.794, 0.2662, 0.7706, 0.2763, 0.7926, 0.292, 0.7697, 0.2921, 0.7699, 0.2864, 0.007106, 0.09856, 0.01682, 0.098, 0.03789, 0.1234, 0.03049, 0.1246, 0.01678, 0.1138, 0.8847, 0.2888, 0.9221, 0.2803, 0.9233, 0.2936, 0.7907, 0.274, 0.7706, 0.2763, 0.794, 0.2662, 0.9092, 0.2298, 0.8893, 0.2311, 0.9069, 0.2196, 0.8893, 0.2311, 0.8871, 0.2226, 0.9069, 0.2196, 0.5379, 0.00302, 0.5748, 0.009993, 0.5709, 0.01159, 0.5361, 0.004501, 0.5147, 0.001494, 0.9261, 0.1622, 0.9194, 0.162, 0.9201, 0.1496, 0.9266, 0.1499, 0.9364, 0.2509, 0.9784, 0.2503, 0.9767, 0.2602, 0.9383, 0.2612, 0.9049, 0.1803, 0.885, 0.182, 0.9052, 0.1652, 0.8903, 0.128, 0.911, 0.1261, 0.8865, 0.1348, 0.8865, 0.1348, 0.911, 0.1261, 0.909, 0.1324, 0.8658, 0.193, 0.8276, 0.1865, 0.8283, 0.1707, 0.8684, 0.1795, 0.885, 0.182, 0.8844, 0.1687, 0.9052, 0.1652, 0.8871, 0.2201, 0.886, 0.2091, 0.906, 0.2092, 0.9069, 0.2196, 0.8871, 0.2226, 0.8496, 0.2716, 0.8288, 0.2773, 0.8295, 0.2724, 0.9062, 0.1504, 0.8853, 0.1426, 0.9083, 0.1379, 0.8511, 0.31, 0.8327, 0.3136, 0.8455, 0.3026, 0.8327, 0.3136, 0.8301, 0.3049, 0.8455, 0.3026, 0.8177, 0.1378, 0.8158, 0.1472, 0.8109, 0.1469, 0.813, 0.1374, 0.8455, 0.3026, 0.8301, 0.3049, 0.848, 0.2928, 0.8301, 0.3049, 0.8285, 0.2955, 0.848, 0.2928, 0.7017, 0.002847, 0.702, 0.8336, 0.6691, 0.8333, 0.6707, 0.002958, 0.8769, 0.002136, 0.9281, 0.008088, 0.9777, 0.03232, 0.9857, 0.08765, 0.9744, 0.09938, 0.8928, 0.122, 0.8537, 0.1196, 0.7831, 0.09172, 0.7722, 0.07824, 0.7704, 0.04874, 0.7788, 0.03442, 0.8455, 0.3026, 0.8533, 0.302, 0.8511, 0.31, 0.7763, 0.1325, 0.7742, 0.1397, 0.7668, 0.1404, 0.7686, 0.1334, 0.909, 0.1324, 0.8853, 0.1426, 0.8865, 0.1348, 0.2979, 0.1203, 0.3137, 0.1041, 0.3212, 0.1047, 0.3086, 0.1218, 0.2855, 0.1358, 0.2773, 0.134, 0.2075, 0.007376, 0.1288, 0.005963, 0.1715, 0.003892, 0.7702, 0.167, 0.7691, 0.1866, 0.7618, 0.1867, 0.7628, 0.1674, 0.886, 0.2091, 0.8849, 0.1962, 0.9045, 0.196, 0.906, 0.2092, 0.9286, 0.1334, 0.9295, 0.1266, 0.9498, 0.1261, 0.9481, 0.136, 0.7989, 0.2981, 0.7926, 0.292, 0.8005, 0.2918, 0.8837, 0.2808, 0.8847, 0.2888, 0.877, 0.2884, 0.8764, 0.2806, 0.7722, 0.07824, 0.7663, 0.07861, 0.7619, 0.06343, 0.7668, 0.0636, 0.7741, 0.0315, 0.7891, 0.02066, 0.7994, 0.01933, 0.7788, 0.03442, 0.8862, 0.1535, 0.8853, 0.1426, 0.9062, 0.1504, 0.8749, 0.137, 0.8697, 0.1366, 0.8735, 0.1293, 0.5248, 0.9981, 0.4951, 0.9981, 0.4944, 0.9952, 0.5248, 0.9958, 0.4287, 0.008385, 0.4589, 0.003501, 0.5147, 0.001494, 0.5361, 0.004501, 0.5709, 0.01159, 0.607, 0.02455, 0.6326, 0.04224, 0.6522, 0.07102, 0.6524, 0.09073, 0.6319, 0.1205, 0.5931, 0.1424, 0.536, 0.1461, 0.5667, 0.1385, 0.5962, 0.1247, 0.6187, 0.1089, 0.6304, 0.07911, 0.6175, 0.05123, 0.5791, 0.02793, 0.5418, 0.01632, 0.5036, 0.01181, 0.4648, 0.01368, 0.4342, 0.01847, 0.3809, 0.0414, 0.3601, 0.06676, 0.3626, 0.09917, 0.3805, 0.1156, 0.4032, 0.1313, 0.4526, 0.1464, 0.5039, 0.1494, 0.4791, 0.1626, 0.4374, 0.1541, 0.4104, 0.1475, 0.3856, 0.1379, 0.3428, 0.1095, 0.3388, 0.09852, 0.3348, 0.07645, 0.343, 0.0546, 0.3641, 0.03369, 0.3819, 0.02415, 0.4032, 0.01555, 0.9143, 0.1506, 0.912, 0.1655, 0.9052, 0.1652, 0.9062, 0.1504, 0.8159, 0.2348, 0.8089, 0.2353, 0.8102, 0.224, 0.6707, 0.002958, 0.6628, 0.00272, 0.662, 6.214e-05, 0.671, 0.0001539, 0.9458, 0.1795, 0.9497, 0.1757, 0.9463, 0.1931, 0.9463, 0.1931, 0.9497, 0.1757, 0.9541, 0.1928, 0.5147, 0.001494, 0.4589, 0.003501, 0.4569, 0.001488, 0.4962, 0.0, 0.5731, 0.1492, 0.5131, 0.1627, 0.5275, 0.9937, 0.5248, 0.9958, 0.4944, 0.9952, 0.4791, 0.1626, 0.5039, 0.1494, 0.536, 0.1461, 0.5931, 0.1424, 0.8285, 0.2955, 0.8285, 0.2857, 0.848, 0.2928, 0.8684, 0.2128, 0.645, 0.05139, 0.6367, 0.03967, 0.8696, 0.2319, 0.09566, 0.008285, 0.1256, 0.003009, 0.1288, 0.005963, 0.1002, 0.0105, 0.9541, 0.1928, 0.9563, 0.2057, 0.9471, 0.2063, 0.9463, 0.1931, 0.7926, 0.292, 0.7989, 0.2981, 0.7898, 0.2984, 0.7772, 0.2657, 0.7698, 0.2649, 0.7664, 0.2517, 0.7743, 0.2522, 0.8399, 0.1195, 0.8537, 0.1196, 0.8631, 0.1241, 0.9857, 0.08765, 0.9777, 0.03232, 0.9896, 0.04446, 0.9945, 0.07296, 0.9293, 0.1202, 0.9054, 0.1254, 0.9027, 0.1233, 0.8515, 0.2628, 0.8582, 0.2634, 0.8572, 0.2732, 0.8496, 0.2716, 0.8285, 0.2857, 0.8285, 0.2955, 0.8222, 0.2964, 0.8214, 0.2859, 0.8734, 0.1618, 0.867, 0.1615, 0.8705, 0.1489, 0.9573, 0.01834, 0.9585, 0.01479, 0.9703, 0.0206, 0.1825, 0.00133, 0.2114, 0.004446, 0.2075, 0.007376, 0.1715, 0.003892, 0.0, 0.07799, 0.008785, 0.078, 0.007106, 0.09856, 0.8102, 0.3126, 0.8078, 0.3144, 0.8019, 0.3116, 0.7723, 0.329, 0.7716, 0.3252, 0.8002, 0.3256, 0.8035, 0.3274, 0.7516, 0.8238, 0.7485, 0.006681, 0.7561, 0.004811, 0.7593, 0.8233, 0.7172, 0.004919, 0.7099, 0.004582, 0.7121, 0.00182, 0.7188, 0.001219, 0.8202, 0.1294, 0.8177, 0.1378, 0.813, 0.1374, 0.8154, 0.1289, 0.9221, 0.2803, 0.8837, 0.2808, 0.8843, 0.2686, 0.9237, 0.2728, 0.8868, 0.2478, 0.889, 0.2402, 0.928, 0.2376, 0.9279, 0.2444, 0.949, 0.2184, 0.9553, 0.2179, 0.957, 0.2278, 0.9502, 0.2284, 0.9146, 0.1384, 0.9143, 0.1506, 0.9062, 0.1504, 0.9083, 0.1379, 0.7994, 0.01933, 0.7891, 0.02066, 0.7996, 0.01498, 0.9999, 0.0575, 0.9992, 0.07338, 0.9945, 0.07296, 0.9896, 0.04446, 0.9958, 0.04401, 0.7743, 0.2522, 0.7664, 0.2517, 0.7641, 0.237, 0.7714, 0.2373, 0.8245, 0.007813, 0.8519, 0.00244, 0.8769, 0.002136, 0.7788, 0.03442, 0.7994, 0.01933, 0.3341, 0.09878, 0.3298, 0.0764, 0.3348, 0.07645, 0.3388, 0.09852, 0.3428, 0.1095, 0.9563, 0.1268, 0.9545, 0.136, 0.9481, 0.136, 0.9498, 0.1261, 0.7708, 0.2986, 0.7697, 0.2921, 0.7926, 0.292, 0.7898, 0.2984, 0.8305, 0.2658, 0.929, 0.2317, 0.9502, 0.2284, 0.8515, 0.2628, 0.3597, 0.03279, 0.8175, 0.1577, 0.8108, 0.168, 0.3451, 0.04308, 0.8862, 0.1535, 0.9062, 0.1504, 0.9052, 0.1652, 0.8844, 0.1687, 0.8849, 0.1656, 0.9541, 0.1928, 0.9497, 0.1757, 0.9564, 0.1769, 0.8862, 0.1535, 0.8849, 0.1656, 0.8786, 0.167, 0.8793, 0.1531, 0.4662, 0.01483, 0.4648, 0.01368, 0.5036, 0.01181, 0.4928, 0.01334, 0.9915, 0.08818, 0.979, 0.1, 0.9744, 0.09938, 0.9857, 0.08765, 0.9945, 0.07296, 0.9992, 0.07338, 0.886, 0.2091, 0.8871, 0.2201, 0.8808, 0.2219, 0.8793, 0.2094, 0.8327, 0.3136, 0.8511, 0.31, 0.8522, 0.3134, 0.4526, 0.1464, 0.4387, 0.1428, 0.4713, 0.1479, 0.4526, 0.1464, 0.4713, 0.1479, 0.5039, 0.1494, 0.8906, 0.237, 0.8893, 0.2311, 0.9092, 0.2298, 0.9121, 0.2343, 0.8865, 0.1348, 0.8858, 0.1275, 0.8903, 0.128, 0.4387, 0.1428, 0.4412, 0.1413, 0.4719, 0.1467, 0.4387, 0.1428, 0.4719, 0.1467, 0.4713, 0.1479, 0.4713, 0.1479, 0.4719, 0.1467, 0.5037, 0.1475, 0.4713, 0.1479, 0.5037, 0.1475, 0.5039, 0.1494, 0.5039, 0.1494, 0.5037, 0.1475, 0.533, 0.1442, 0.5039, 0.1494, 0.533, 0.1442, 0.536, 0.1461, 0.536, 0.1461, 0.533, 0.1442, 0.562, 0.1376, 0.536, 0.1461, 0.562, 0.1376, 0.5667, 0.1385, 0.5667, 0.1385, 0.562, 0.1376, 0.5962, 0.1247, 0.5962, 0.1247, 0.6143, 0.1084, 0.6187, 0.1089, 0.6175, 0.05123, 0.6304, 0.07911, 0.6259, 0.07914, 0.622, 0.06455, 0.6129, 0.05172, 0.7693, 0.2066, 0.81, 0.2127, 0.8102, 0.224, 0.7698, 0.2199, 0.8496, 0.2716, 0.8572, 0.2732, 0.8572, 0.2825, 0.8485, 0.282, 0.3809, 0.0414, 0.3853, 0.04209, 0.3724, 0.05401, 0.3646, 0.06697, 0.3601, 0.06676, 0.5791, 0.02793, 0.5794, 0.03026, 0.5646, 0.02459, 0.5418, 0.01632, 0.539, 0.0181, 0.51, 0.01392, 0.5418, 0.01632, 0.51, 0.01392, 0.5036, 0.01181, 0.5036, 0.01181, 0.51, 0.01392, 0.4928, 0.01334, 0.9271, 0.3318, 0.92, 0.3305, 0.9214, 0.3206, 0.9186, 0.3163, 0.9271, 0.3177, 0.4342, 0.01847, 0.438, 0.02018, 0.4103, 0.02928, 0.4342, 0.01847, 0.4103, 0.02928, 0.4045, 0.02902, 0.4045, 0.02902, 0.4103, 0.02928, 0.3853, 0.04209, 0.4045, 0.02902, 0.3853, 0.04209, 0.3809, 0.0414, 0.9606, 0.1127, 0.9318, 0.1219, 0.9293, 0.1202, 0.9566, 0.1115, 0.7722, 0.3146, 0.8009, 0.315, 0.8027, 0.3242, 0.8002, 0.3256, 0.7716, 0.3252, 0.7697, 0.316, 0.5793, 0.1501, 0.5566, 0.1559, 0.5131, 0.1627, 0.5731, 0.1492, 0.5931, 0.1424, 0.5979, 0.1438, 0.3805, 0.1156, 0.3862, 0.1179, 0.4032, 0.1313, 0.4032, 0.1313, 0.4153, 0.1336, 0.4412, 0.1413, 0.4387, 0.1428, 0.4526, 0.1464, 0.562, 0.1376, 0.5853, 0.1276, 0.5962, 0.1247, 0.8792, 0.1419, 0.8853, 0.1426, 0.8793, 0.1531, 0.4662, 0.01483, 0.4617, 0.01633, 0.438, 0.02018, 0.3862, 0.1179, 0.402, 0.1268, 0.4032, 0.1313, 0.4032, 0.1313, 0.402, 0.1268, 0.4153, 0.1336, 0.8738, 0.2423, 0.8687, 0.2427, 0.8696, 0.2319, 0.8222, 0.2964, 0.8285, 0.2955, 0.8301, 0.3049, 0.8222, 0.2964, 0.8301, 0.3049, 0.8238, 0.3053, 0.8238, 0.3053, 0.8301, 0.3049, 0.8327, 0.3136, 0.8238, 0.3053, 0.8327, 0.3136, 0.8279, 0.3144, 0.9295, 0.2235, 0.9248, 0.2239, 0.9222, 0.2175, 0.9286, 0.2169, 0.7644, 0.04846, 0.7741, 0.0315, 0.7788, 0.03442, 0.7704, 0.04874, 0.7668, 0.0636, 0.7619, 0.06343, 0.4867, 0.9955, 0.4715, 0.1633, 0.4791, 0.1626, 0.4944, 0.9952, 0.7724, 0.3093, 0.7674, 0.31, 0.7686, 0.3024, 0.885, 0.182, 0.878, 0.1819, 0.8786, 0.167, 0.8849, 0.1656, 0.8844, 0.1687, 0.434, 0.1561, 0.4063, 0.1491, 0.4104, 0.1475, 0.4374, 0.1541, 0.4791, 0.1626, 0.7172, 0.004919, 0.7481, 0.003304, 0.7485, 0.006681, 0.8893, 0.2311, 0.8843, 0.2315, 0.8808, 0.2219, 0.8871, 0.2201, 0.8871, 0.2226, 0.9261, 0.1622, 0.9266, 0.1499, 0.9469, 0.1488, 0.946, 0.1616, 0.7898, 0.2984, 0.7989, 0.2981, 0.7983, 0.3072, 0.7919, 0.3075, 0.7645, 0.2765, 0.7706, 0.2763, 0.7699, 0.2864, 0.7645, 0.2765, 0.7699, 0.2864, 0.7636, 0.2865, 0.7636, 0.2865, 0.7699, 0.2864, 0.7697, 0.2921, 0.7636, 0.2865, 0.7697, 0.2921, 0.7634, 0.2922, 0.9249, 0.1261, 0.9295, 0.1266, 0.9286, 0.1334, 0.9249, 0.1261, 0.9286, 0.1334, 0.9225, 0.1356, 0.9296, 0.2931, 0.9301, 0.3033, 0.9252, 0.3037, 0.9233, 0.2936, 0.8276, 0.1865, 0.8658, 0.193, 0.8684, 0.2128, 0.8278, 0.2074, 0.9703, 0.0206, 0.9864, 0.0312, 0.9958, 0.04401, 0.9896, 0.04446, 0.9777, 0.03232, 0.9573, 0.01834, 0.9202, 0.1915, 0.9261, 0.1913, 0.9243, 0.2061, 0.8854, 0.2572, 0.8868, 0.2478, 0.9279, 0.2444, 0.9237, 0.2527, 0.8019, 0.3116, 0.8009, 0.315, 0.7722, 0.3146, 0.7695, 0.3131, 0.3428, 0.1095, 0.3676, 0.1304, 0.3517, 0.1204, 0.8794, 0.3123, 0.8818, 0.3197, 0.8766, 0.32, 0.9261, 0.1913, 0.9458, 0.1795, 0.9463, 0.1931, 0.5131, 0.1627, 0.5566, 0.1559, 0.5193, 0.1632, 0.8782, 0.3313, 0.8766, 0.32, 0.8818, 0.3197, 0.8782, 0.3313, 0.8818, 0.3197, 0.8852, 0.3299, 0.81, 0.2127, 0.7693, 0.2066, 0.7691, 0.1866, 0.8072, 0.19, 0.7017, 0.002847, 0.7089, 0.002692, 0.7094, 0.8341, 0.702, 0.8336, 0.9261, 0.1913, 0.9202, 0.1915, 0.9239, 0.1753, 0.4589, 0.003501, 0.4287, 0.008385, 0.4253, 0.006649, 0.4569, 0.001488, 0.9347, 0.006233, 0.9585, 0.01479, 0.9573, 0.01834, 0.9281, 0.008088, 0.3348, 0.07645, 0.3298, 0.0764, 0.3384, 0.05424, 0.3496, 0.04361, 0.343, 0.0546, 0.7714, 0.1557, 0.8114, 0.1572, 0.8108, 0.168, 0.7702, 0.167, 0.8311, 0.2455, 0.8291, 0.2317, 0.8696, 0.2319, 0.8687, 0.2427, 0.8009, 0.315, 0.8078, 0.3144, 0.8125, 0.3251, 0.8027, 0.3242, 0.929, 0.2317, 0.9248, 0.2239, 0.9295, 0.2235, 0.3626, 0.09917, 0.3601, 0.06676, 0.3646, 0.06697, 0.3623, 0.08351, 0.3672, 0.09888, 0.1868, 0.9957, 0.1439, 0.162, 0.1531, 0.1601, 0.1944, 0.994, 0.9502, 0.2284, 0.957, 0.2278, 0.9583, 0.233, 0.9516, 0.2337, 0.7782, 0.1262, 0.7763, 0.1325, 0.7686, 0.1334, 0.7707, 0.1271, 0.6524, 0.09073, 0.657, 0.09087, 0.6514, 0.104, 0.6363, 0.1211, 0.6319, 0.1205, 0.9239, 0.1753, 0.9261, 0.1622, 0.946, 0.1616, 0.9497, 0.1757, 0.9458, 0.1795, 0.4045, 0.02902, 0.3809, 0.0414, 0.4342, 0.01847, 0.7702, 0.167, 0.8108, 0.168, 0.8072, 0.19, 0.7691, 0.1866, 0.81, 0.2127, 0.8163, 0.2237, 0.8159, 0.2348, 0.8102, 0.224, 0.8738, 0.2423, 0.8764, 0.2567, 0.8716, 0.2572, 0.8687, 0.2427, 0.008785, 0.078, 0.02026, 0.05362, 0.05946, 0.02412, 0.1002, 0.0105, 0.1288, 0.005963, 0.01682, 0.098, 0.8856, 0.1253, 0.8631, 0.1241, 0.8537, 0.1196, 0.8928, 0.122, 0.9027, 0.1233, 0.9239, 0.1753, 0.9194, 0.162, 0.9261, 0.1622, 0.7708, 0.2986, 0.7633, 0.3007, 0.7634, 0.2922, 0.7697, 0.2921, 0.7633, 0.3156, 0.7697, 0.316, 0.7716, 0.3252, 0.7651, 0.326, 0.5922, 0.01714, 0.5709, 0.01159, 0.5748, 0.009993, 0.9295, 0.2235, 0.9286, 0.2169, 0.949, 0.2184, 0.9502, 0.2284, 0.929, 0.2317, 0.794, 0.2662, 0.7989, 0.2751, 0.7907, 0.274, 0.8849, 0.1962, 0.886, 0.2091, 0.8793, 0.2094, 0.8787, 0.1964, 0.8723, 0.1929, 0.8658, 0.193, 0.8684, 0.1795, 0.9052, 0.1652, 0.912, 0.1655, 0.9131, 0.1805, 0.9049, 0.1803, 0.8291, 0.2317, 0.8311, 0.2455, 0.8236, 0.2449, 0.8219, 0.2312, 0.7704, 0.04874, 0.7722, 0.07824, 0.7668, 0.0636, 0.5331, 0.9954, 0.5312, 0.9981, 0.5248, 0.9981, 0.5248, 0.9958, 0.7759, 0.09129, 0.7663, 0.07861, 0.7722, 0.07824, 0.7831, 0.09172, 0.7923, 0.1003, 0.7861, 0.1014, 0.7094, 0.8245, 0.7099, 0.004582, 0.7172, 0.004919, 0.7166, 0.8241, 0.9266, 0.1499, 0.9201, 0.1496, 0.9225, 0.1356, 0.9274, 0.1397, 0.3856, 0.1379, 0.3676, 0.1304, 0.3428, 0.1095, 0.343, 0.0546, 0.3496, 0.04361, 0.3641, 0.03369, 0.5709, 0.01159, 0.5922, 0.01714, 0.607, 0.02455, 0.6326, 0.04224, 0.645, 0.05139, 0.6522, 0.07102, 0.6114, 0.02363, 0.6367, 0.03967, 0.645, 0.05139, 0.6326, 0.04224, 0.607, 0.02455, 0.5922, 0.01714, 0.9364, 0.2509, 0.9351, 0.2382, 0.9441, 0.2399, 0.434, 0.1561, 0.4791, 0.1626, 0.4715, 0.1633, 0.06597, 0.1386, 0.1531, 0.1601, 0.1037, 0.1511, 0.4662, 0.01483, 0.438, 0.02018, 0.4342, 0.01847, 0.4648, 0.01368, 0.4032, 0.01555, 0.3819, 0.02415, 0.3769, 0.02297, 0.3987, 0.01406, 0.949, 0.2184, 0.9286, 0.2169, 0.9243, 0.2061, 0.9471, 0.2063, 0.05319, 0.02263, 0.05946, 0.02412, 0.02026, 0.05362, 0.01433, 0.05314, 0.0258, 0.03805, 0.8152, 0.1136, 0.8035, 0.1107, 0.7861, 0.1014, 0.7923, 0.1003, 0.5331, 0.9954, 0.5275, 0.9937, 0.5131, 0.1627, 0.5193, 0.1632, 0.8533, 0.302, 0.848, 0.2928, 0.8563, 0.2922, 0.8886, 0.309, 0.8812, 0.3081, 0.8784, 0.2979, 0.8858, 0.2985, 0.05688, 0.14, 0.03049, 0.1246, 0.03789, 0.1234, 0.06597, 0.1386, 0.8868, 0.2478, 0.8854, 0.2572, 0.8777, 0.2577, 0.8794, 0.2485, 0.8276, 0.1865, 0.8278, 0.2074, 0.8204, 0.2071, 0.8202, 0.1865, 0.8847, 0.2888, 0.8858, 0.2985, 0.8784, 0.2979, 0.877, 0.2884, 0.0258, 0.03805, 0.01433, 0.05314, 0.009591, 0.05278, 0.8325, 0.1336, 0.8248, 0.1342, 0.8265, 0.1269, 0.8351, 0.1261, 0.8572, 0.2825, 0.8563, 0.2922, 0.848, 0.2928, 0.8485, 0.282, 0.909, 0.1324, 0.9158, 0.133, 0.9146, 0.1384, 0.9083, 0.1379, 0.7742, 0.1397, 0.7714, 0.1557, 0.7641, 0.1561, 0.7668, 0.1404, 0.1037, 0.1511, 0.09836, 0.1532, 0.07407, 0.147, 0.05688, 0.14, 0.06597, 0.1386, 0.9301, 0.3033, 0.9328, 0.3114, 0.928, 0.3119, 0.9252, 0.3037, 0.9553, 0.1493, 0.9545, 0.136, 0.9583, 0.1393, 0.5791, 0.02793, 0.6175, 0.05123, 0.6129, 0.05172, 0.596, 0.03915, 0.5794, 0.03026, 0.8843, 0.2686, 0.8765, 0.2688, 0.8777, 0.2577, 0.8854, 0.2572, 0.2464, 0.01083, 0.2418, 0.01271, 0.2114, 0.004446, 0.9243, 0.2061, 0.9261, 0.1913, 0.9463, 0.1931, 0.9471, 0.2063, 0.8283, 0.1707, 0.8276, 0.1865, 0.8202, 0.1865, 0.8207, 0.1709, 0.7714, 0.2373, 0.7641, 0.237, 0.7624, 0.2197, 0.7698, 0.2199, 0.7637, 0.3282, 0.7651, 0.326, 0.7723, 0.329, 0.911, 0.1261, 0.9177, 0.1268, 0.9158, 0.133, 0.909, 0.1324, 0.8309, 0.1417, 0.8235, 0.1422, 0.8248, 0.1342, 0.8325, 0.1336, 0.8291, 0.1589, 0.8283, 0.1707, 0.8207, 0.1709, 0.8215, 0.1591, 0.267, 0.02405, 0.2647, 0.01796, 0.2814, 0.02525, 0.1882, 0.1604, 0.2773, 0.134, 0.2511, 0.1469, 0.7698, 0.2199, 0.7624, 0.2197, 0.7618, 0.2066, 0.7693, 0.2066, 0.8906, 0.237, 0.8859, 0.2375, 0.8843, 0.2315, 0.8893, 0.2311, 0.8138, 0.1902, 0.8072, 0.19, 0.8108, 0.168, 0.2258, 0.9952, 0.2332, 0.9955, 0.2334, 0.9981, 0.2245, 0.9988, 0.09566, 0.008285, 0.1002, 0.0105, 0.05946, 0.02412, 0.05319, 0.02263, 0.07046, 0.01472, 0.848, 0.2928, 0.8533, 0.302, 0.8455, 0.3026, 0.8295, 0.2724, 0.8233, 0.2749, 0.826, 0.2654, 0.8305, 0.2658, 0.8152, 0.1136, 0.7923, 0.1003, 0.7831, 0.09172, 0.8537, 0.1196, 0.8399, 0.1195, 0.834, 0.2595, 0.8311, 0.2455, 0.8687, 0.2427, 0.8716, 0.2572, 0.2075, 0.007376, 0.2418, 0.01271, 0.267, 0.02405, 0.2985, 0.04231, 0.3176, 0.0723, 0.267, 0.02405, 0.3176, 0.0723, 0.3137, 0.1041, 0.2979, 0.1203, 0.2378, 0.9955, 0.2332, 0.9955, 0.1882, 0.1604, 0.1979, 0.1623, 0.6187, 0.1089, 0.6143, 0.1084, 0.6233, 0.09418, 0.6259, 0.07914, 0.6304, 0.07911, 0.8269, 0.2189, 0.8204, 0.2071, 0.8278, 0.2074, 0.9769, 0.2396, 0.9844, 0.2384, 0.9784, 0.2503, 0.8358, 0.1214, 0.8152, 0.1136, 0.8399, 0.1195, 0.9335, 0.2608, 0.9364, 0.2509, 0.9383, 0.2612, 0.9027, 0.1233, 0.9054, 0.1254, 0.8856, 0.1253, 0.6628, 0.00272, 0.6597, 0.8329, 0.6576, 0.002725, 0.8862, 0.1535, 0.8793, 0.1531, 0.8853, 0.1426, 0.9306, 0.2525, 0.925, 0.2655, 0.9237, 0.2527, 0.8125, 0.1155, 0.8035, 0.1107, 0.8152, 0.1136, 0.1948, 0.9973, 0.1938, 1.0, 0.1871, 0.9984, 0.7561, 0.004811, 0.7565, 0.001948, 0.7612, 0.004575, 0.8291, 0.2317, 0.8219, 0.2312, 0.8269, 0.2189, 0.9286, 0.2169, 0.9222, 0.2175, 0.9243, 0.2061, 0.2855, 0.1358, 0.2511, 0.1469, 0.2773, 0.134, 0.2332, 0.9955, 0.2378, 0.9955, 0.2334, 0.9981, 0.8138, 0.1902, 0.81, 0.2127, 0.8072, 0.19, 0.2114, 0.004446, 0.2418, 0.01271, 0.2075, 0.007376, 0.9293, 0.1202, 0.9318, 0.1219, 0.9054, 0.1254, 0.7561, 0.004811, 0.7481, 0.003304, 0.7565, 0.001948, 0.1821, 0.9958, 0.1868, 0.9957, 0.1871, 0.9984, 0.7898, 0.2833, 0.7706, 0.2763, 0.7907, 0.274, 0.5275, 0.9937, 0.5331, 0.9954, 0.5248, 0.9958, 0.007106, 0.09856, 0.008785, 0.078, 0.01682, 0.098, 0.8005, 0.284, 0.7963, 0.2836, 0.7989, 0.2751, 0.2258, 0.9952, 0.2245, 0.9988, 0.1948, 0.9973, 0.8288, 0.2773, 0.8233, 0.2749, 0.8295, 0.2724, 0.946, 0.1616, 0.9531, 0.1617, 0.9497, 0.1757, 0.7435, 0.8241, 0.7485, 0.006681, 0.7516, 0.8238, 0.5988, 0.1194, 0.5962, 0.1247, 0.5853, 0.1276, 0.7561, 0.004811, 0.7612, 0.004575, 0.7593, 0.8233, 0.7963, 0.2836, 0.7926, 0.292, 0.7898, 0.2833, 0.8146, 0.3153, 0.8078, 0.3144, 0.8102, 0.3126, 0.01433, 0.05314, 0.02026, 0.05362, 0.008785, 0.078, 0.9274, 0.1397, 0.9225, 0.1356, 0.9286, 0.1334, 0.8723, 0.1929, 0.8684, 0.2128, 0.8658, 0.193, 0.1821, 0.9958, 0.1439, 0.162, 0.1868, 0.9957, 0.8019, 0.3116, 0.8078, 0.3144, 0.8009, 0.315, 0.9274, 0.1397, 0.9286, 0.1334, 0.9481, 0.136, 0.8533, 0.302, 0.8563, 0.2922, 0.86, 0.3002, 0.8159, 0.2348, 0.8127, 0.2458, 0.8089, 0.2353, 0.8734, 0.1618, 0.8684, 0.1795, 0.867, 0.1615, 0.9306, 0.2525, 0.9237, 0.2527, 0.9279, 0.2444, 0.7172, 0.004919, 0.7188, 0.001219, 0.7481, 0.003304, 0.8158, 0.1472, 0.8114, 0.1572, 0.8109, 0.1469, 0.8511, 0.31, 0.8583, 0.311, 0.8522, 0.3134, 0.01682, 0.098, 0.06597, 0.1386, 0.03789, 0.1234, 0.1868, 0.9957, 0.1948, 0.9973, 0.1871, 0.9984, 0.8515, 0.2628, 0.8295, 0.2724, 0.8305, 0.2658, 0.8496, 0.2716, 0.8485, 0.282, 0.8288, 0.2773, 0.8749, 0.137, 0.8705, 0.1489, 0.8697, 0.1366, 0.9564, 0.1769, 0.9497, 0.1757, 0.9531, 0.1617, 0.7926, 0.292, 0.7699, 0.2864, 0.7898, 0.2833, 0.7994, 0.01933, 0.7996, 0.01498, 0.8245, 0.007813, 0.9767, 0.2602, 0.9784, 0.2503, 0.984, 0.2594, 0.7723, 0.329, 0.7651, 0.326, 0.7716, 0.3252, 0.7481, 0.003304, 0.7498, 0.0002432, 0.7565, 0.001948, 0.2567, 0.149, 0.2511, 0.1469, 0.2855, 0.1358, 0.9285, 0.2802, 0.9221, 0.2803, 0.9237, 0.2728, 0.2332, 0.9955, 0.2258, 0.9952, 0.1882, 0.1604, 0.9153, 0.2293, 0.9121, 0.2343, 0.9092, 0.2298, 0.848, 0.2928, 0.8285, 0.2857, 0.8485, 0.282, 0.6628, 0.00272, 0.6576, 0.002725, 0.662, 6.214e-05, 0.2464, 0.01083, 0.2647, 0.01796, 0.2418, 0.01271, 0.1594, 0.0007275, 0.1825, 0.00133, 0.1715, 0.003892, 0.8177, 0.2558, 0.8124, 0.2561, 0.8127, 0.2458, 0.9281, 0.008088, 0.8769, 0.002136, 0.9049, 0.003283, 0.9328, 0.2381, 0.9279, 0.2444, 0.928, 0.2376, 0.8017, 0.3297, 0.8035, 0.3274, 0.8097, 0.3282, 0.8078, 0.3144, 0.8146, 0.3153, 0.8125, 0.3251, 0.9777, 0.03232, 0.9281, 0.008088, 0.9573, 0.01834, 0.8305, 0.2658, 0.826, 0.2654, 0.8303, 0.26, 0.979, 0.1, 0.9566, 0.1115, 0.9744, 0.09938])
me_polspoon.materials.append(mat_material_001)
me_polspoon.use_remesh_preserve_volume = False
me_polspoon.use_remesh_preserve_attributes = False
me_polspoon.use_mirror_vertex_groups = False
me_polspoon.update()

# ---- objects
ob_polspoon = bpy.data.objects.new('polspoon', me_polspoon)
ob_lamp = bpy.data.objects.new('Lamp', light_lamp)
ob_camera = bpy.data.objects.new('Camera', cam_camera)

# ---- transforms, parenting, visibility, modifiers, constraints
ob_polspoon.location = (0.0, 0.0, 0.0)
ob_polspoon.scale = (0.02712, 0.02712, 0.02712)
ob_polspoon.lineart.crease_threshold = 0.0
ob_lamp.location = (4.076, 1.005, 5.904)
ob_lamp.rotation_euler = (0.6503, 0.05522, 1.866)
ob_lamp.lock_rotations_4d = False
ob_lamp.empty_display_type = 'ARROWS'
ob_lamp.color = (0.0, 0.0, 0.0, 0.0)
ob_lamp.lineart.crease_threshold = 0.0
ob_camera.location = (7.481, -6.508, 5.344)
ob_camera.rotation_euler = (1.109, 0.01082, 0.8149)
ob_camera.lock_rotations_4d = False
ob_camera.empty_display_type = 'ARROWS'
ob_camera.color = (0.0, 0.0, 0.0, 0.0)
ob_camera.display_type = 'WIRE'
ob_camera.lineart.crease_threshold = 0.0

# ---- collection membership
col_collection_1.objects.link(ob_polspoon)
col_collection_1.objects.link(ob_lamp)
col_collection_1.objects.link(ob_camera)

# ---- scene / render settings (as saved in the file)
scene.camera = ob_camera
scene.frame_start = 1; scene.frame_end = 250; scene.frame_set(1)
scene.render.engine = 'BLENDER_EEVEE_NEXT'
scene.render.resolution_percentage = 50
scene.render.dither_intensity = 0.0
scene.cycles.use_denoising = False
scene.cycles.samples = 128
scene.cycles.sampling_pattern = 'TABULATED_SOBOL'
scene.cycles.light_sampling_threshold = 0.0
scene.cycles.use_adaptive_sampling = False
scene.cycles.use_light_tree = False
scene.cycles.blur_glossy = 0.0
scene.cycles.sample_clamp_indirect = 0.0
scene.view_settings.view_transform = 'Standard'
bpy.context.view_layer.update()
